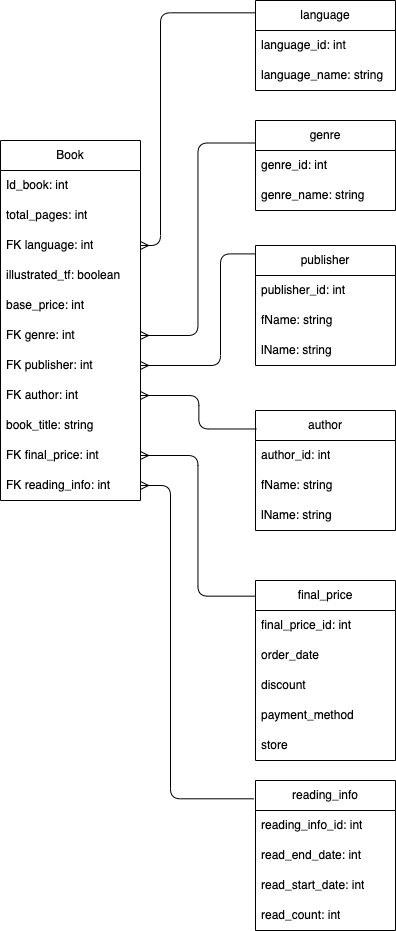

The diagram above was exported from draw.io. Its source (the exported page's mxGraphModel, read from the mxfile embedded in the PNG):
<mxGraphModel dx="548" dy="1665" grid="1" gridSize="10" guides="1" tooltips="1" connect="1" arrows="1" fold="1" page="1" pageScale="1" pageWidth="850" pageHeight="1100" math="0" shadow="0">
  <root>
    <mxCell id="0" />
    <mxCell id="1" parent="0" />
    <mxCell id="8" value="Book" style="swimlane;fontStyle=0;childLayout=stackLayout;horizontal=1;startSize=30;horizontalStack=0;resizeParent=1;resizeParentMax=0;resizeLast=0;collapsible=1;marginBottom=0;whiteSpace=wrap;html=1;" parent="1" vertex="1">
      <mxGeometry x="100" y="130" width="140" height="360" as="geometry" />
    </mxCell>
    <mxCell id="9" value="Id_book: int" style="text;strokeColor=none;fillColor=none;align=left;verticalAlign=middle;spacingLeft=4;spacingRight=4;overflow=hidden;points=[[0,0.5],[1,0.5]];portConstraint=eastwest;rotatable=0;whiteSpace=wrap;html=1;" parent="8" vertex="1">
      <mxGeometry y="30" width="140" height="30" as="geometry" />
    </mxCell>
    <mxCell id="19" value="total_pages: int" style="text;strokeColor=none;fillColor=none;align=left;verticalAlign=middle;spacingLeft=4;spacingRight=4;overflow=hidden;points=[[0,0.5],[1,0.5]];portConstraint=eastwest;rotatable=0;whiteSpace=wrap;html=1;" parent="8" vertex="1">
      <mxGeometry y="60" width="140" height="30" as="geometry" />
    </mxCell>
    <mxCell id="17" value="FK language: int" style="text;strokeColor=none;fillColor=none;align=left;verticalAlign=middle;spacingLeft=4;spacingRight=4;overflow=hidden;points=[[0,0.5],[1,0.5]];portConstraint=eastwest;rotatable=0;whiteSpace=wrap;html=1;" parent="8" vertex="1">
      <mxGeometry y="90" width="140" height="30" as="geometry" />
    </mxCell>
    <mxCell id="20" value="illustrated_tf: boolean" style="text;strokeColor=none;fillColor=none;align=left;verticalAlign=middle;spacingLeft=4;spacingRight=4;overflow=hidden;points=[[0,0.5],[1,0.5]];portConstraint=eastwest;rotatable=0;whiteSpace=wrap;html=1;" parent="8" vertex="1">
      <mxGeometry y="120" width="140" height="30" as="geometry" />
    </mxCell>
    <mxCell id="18" value="base_price: int" style="text;strokeColor=none;fillColor=none;align=left;verticalAlign=middle;spacingLeft=4;spacingRight=4;overflow=hidden;points=[[0,0.5],[1,0.5]];portConstraint=eastwest;rotatable=0;whiteSpace=wrap;html=1;" parent="8" vertex="1">
      <mxGeometry y="150" width="140" height="30" as="geometry" />
    </mxCell>
    <mxCell id="16" value="FK genre: int" style="text;strokeColor=none;fillColor=none;align=left;verticalAlign=middle;spacingLeft=4;spacingRight=4;overflow=hidden;points=[[0,0.5],[1,0.5]];portConstraint=eastwest;rotatable=0;whiteSpace=wrap;html=1;" parent="8" vertex="1">
      <mxGeometry y="180" width="140" height="30" as="geometry" />
    </mxCell>
    <mxCell id="11" value="FK publisher: int" style="text;strokeColor=none;fillColor=none;align=left;verticalAlign=middle;spacingLeft=4;spacingRight=4;overflow=hidden;points=[[0,0.5],[1,0.5]];portConstraint=eastwest;rotatable=0;whiteSpace=wrap;html=1;" parent="8" vertex="1">
      <mxGeometry y="210" width="140" height="30" as="geometry" />
    </mxCell>
    <mxCell id="15" value="FK author: int" style="text;strokeColor=none;fillColor=none;align=left;verticalAlign=middle;spacingLeft=4;spacingRight=4;overflow=hidden;points=[[0,0.5],[1,0.5]];portConstraint=eastwest;rotatable=0;whiteSpace=wrap;html=1;" parent="8" vertex="1">
      <mxGeometry y="240" width="140" height="30" as="geometry" />
    </mxCell>
    <mxCell id="10" value="book_title: string" style="text;strokeColor=none;fillColor=none;align=left;verticalAlign=middle;spacingLeft=4;spacingRight=4;overflow=hidden;points=[[0,0.5],[1,0.5]];portConstraint=eastwest;rotatable=0;whiteSpace=wrap;html=1;" parent="8" vertex="1">
      <mxGeometry y="270" width="140" height="30" as="geometry" />
    </mxCell>
    <mxCell id="21" value="FK final_price: int" style="text;strokeColor=none;fillColor=none;align=left;verticalAlign=middle;spacingLeft=4;spacingRight=4;overflow=hidden;points=[[0,0.5],[1,0.5]];portConstraint=eastwest;rotatable=0;whiteSpace=wrap;html=1;" parent="8" vertex="1">
      <mxGeometry y="300" width="140" height="30" as="geometry" />
    </mxCell>
    <mxCell id="60" value="FK reading_info: int" style="text;strokeColor=none;fillColor=none;align=left;verticalAlign=middle;spacingLeft=4;spacingRight=4;overflow=hidden;points=[[0,0.5],[1,0.5]];portConstraint=eastwest;rotatable=0;whiteSpace=wrap;html=1;" parent="8" vertex="1">
      <mxGeometry y="330" width="140" height="30" as="geometry" />
    </mxCell>
    <mxCell id="24" value="final_price" style="swimlane;fontStyle=0;childLayout=stackLayout;horizontal=1;startSize=30;horizontalStack=0;resizeParent=1;resizeParentMax=0;resizeLast=0;collapsible=1;marginBottom=0;whiteSpace=wrap;html=1;" parent="1" vertex="1">
      <mxGeometry x="355" y="570" width="140" height="180" as="geometry" />
    </mxCell>
    <mxCell id="36" value="final_price_id: int" style="text;strokeColor=none;fillColor=none;align=left;verticalAlign=middle;spacingLeft=4;spacingRight=4;overflow=hidden;points=[[0,0.5],[1,0.5]];portConstraint=eastwest;rotatable=0;whiteSpace=wrap;html=1;" parent="24" vertex="1">
      <mxGeometry y="30" width="140" height="30" as="geometry" />
    </mxCell>
    <mxCell id="35" value="order_date" style="text;strokeColor=none;fillColor=none;align=left;verticalAlign=middle;spacingLeft=4;spacingRight=4;overflow=hidden;points=[[0,0.5],[1,0.5]];portConstraint=eastwest;rotatable=0;whiteSpace=wrap;html=1;" parent="24" vertex="1">
      <mxGeometry y="60" width="140" height="30" as="geometry" />
    </mxCell>
    <mxCell id="26" value="discount" style="text;strokeColor=none;fillColor=none;align=left;verticalAlign=middle;spacingLeft=4;spacingRight=4;overflow=hidden;points=[[0,0.5],[1,0.5]];portConstraint=eastwest;rotatable=0;whiteSpace=wrap;html=1;" parent="24" vertex="1">
      <mxGeometry y="90" width="140" height="30" as="geometry" />
    </mxCell>
    <mxCell id="27" value="payment_method" style="text;strokeColor=none;fillColor=none;align=left;verticalAlign=middle;spacingLeft=4;spacingRight=4;overflow=hidden;points=[[0,0.5],[1,0.5]];portConstraint=eastwest;rotatable=0;whiteSpace=wrap;html=1;" parent="24" vertex="1">
      <mxGeometry y="120" width="140" height="30" as="geometry" />
    </mxCell>
    <mxCell id="28" value="store" style="text;strokeColor=none;fillColor=none;align=left;verticalAlign=middle;spacingLeft=4;spacingRight=4;overflow=hidden;points=[[0,0.5],[1,0.5]];portConstraint=eastwest;rotatable=0;whiteSpace=wrap;html=1;" parent="24" vertex="1">
      <mxGeometry y="150" width="140" height="30" as="geometry" />
    </mxCell>
    <mxCell id="30" value="author" style="swimlane;fontStyle=0;childLayout=stackLayout;horizontal=1;startSize=30;horizontalStack=0;resizeParent=1;resizeParentMax=0;resizeLast=0;collapsible=1;marginBottom=0;whiteSpace=wrap;html=1;" parent="1" vertex="1">
      <mxGeometry x="355" y="400" width="140" height="120" as="geometry" />
    </mxCell>
    <mxCell id="31" value="author_id: int" style="text;strokeColor=none;fillColor=none;align=left;verticalAlign=middle;spacingLeft=4;spacingRight=4;overflow=hidden;points=[[0,0.5],[1,0.5]];portConstraint=eastwest;rotatable=0;whiteSpace=wrap;html=1;" parent="30" vertex="1">
      <mxGeometry y="30" width="140" height="30" as="geometry" />
    </mxCell>
    <mxCell id="32" value="fName: string" style="text;strokeColor=none;fillColor=none;align=left;verticalAlign=middle;spacingLeft=4;spacingRight=4;overflow=hidden;points=[[0,0.5],[1,0.5]];portConstraint=eastwest;rotatable=0;whiteSpace=wrap;html=1;" parent="30" vertex="1">
      <mxGeometry y="60" width="140" height="30" as="geometry" />
    </mxCell>
    <mxCell id="33" value="lName: string" style="text;strokeColor=none;fillColor=none;align=left;verticalAlign=middle;spacingLeft=4;spacingRight=4;overflow=hidden;points=[[0,0.5],[1,0.5]];portConstraint=eastwest;rotatable=0;whiteSpace=wrap;html=1;" parent="30" vertex="1">
      <mxGeometry y="90" width="140" height="30" as="geometry" />
    </mxCell>
    <mxCell id="38" value="" style="endArrow=none;html=1;edgeStyle=elbowEdgeStyle;entryX=0.006;entryY=0.154;entryDx=0;entryDy=0;entryPerimeter=0;endFill=0;startArrow=ERmany;startFill=0;" parent="1" source="15" target="30" edge="1">
      <mxGeometry width="50" height="50" relative="1" as="geometry">
        <mxPoint x="250" y="470" as="sourcePoint" />
        <mxPoint x="300" y="420" as="targetPoint" />
      </mxGeometry>
    </mxCell>
    <mxCell id="39" value="publisher" style="swimlane;fontStyle=0;childLayout=stackLayout;horizontal=1;startSize=30;horizontalStack=0;resizeParent=1;resizeParentMax=0;resizeLast=0;collapsible=1;marginBottom=0;whiteSpace=wrap;html=1;" parent="1" vertex="1">
      <mxGeometry x="355" y="235" width="140" height="120" as="geometry" />
    </mxCell>
    <mxCell id="40" value="publisher_id: int" style="text;strokeColor=none;fillColor=none;align=left;verticalAlign=middle;spacingLeft=4;spacingRight=4;overflow=hidden;points=[[0,0.5],[1,0.5]];portConstraint=eastwest;rotatable=0;whiteSpace=wrap;html=1;" parent="39" vertex="1">
      <mxGeometry y="30" width="140" height="30" as="geometry" />
    </mxCell>
    <mxCell id="41" value="fName: string" style="text;strokeColor=none;fillColor=none;align=left;verticalAlign=middle;spacingLeft=4;spacingRight=4;overflow=hidden;points=[[0,0.5],[1,0.5]];portConstraint=eastwest;rotatable=0;whiteSpace=wrap;html=1;" parent="39" vertex="1">
      <mxGeometry y="60" width="140" height="30" as="geometry" />
    </mxCell>
    <mxCell id="42" value="lName: string" style="text;strokeColor=none;fillColor=none;align=left;verticalAlign=middle;spacingLeft=4;spacingRight=4;overflow=hidden;points=[[0,0.5],[1,0.5]];portConstraint=eastwest;rotatable=0;whiteSpace=wrap;html=1;" parent="39" vertex="1">
      <mxGeometry y="90" width="140" height="30" as="geometry" />
    </mxCell>
    <mxCell id="44" value="" style="endArrow=none;html=1;edgeStyle=elbowEdgeStyle;endFill=0;startArrow=ERmany;startFill=0;entryX=0.002;entryY=0.07;entryDx=0;entryDy=0;entryPerimeter=0;exitX=1;exitY=0.5;exitDx=0;exitDy=0;" parent="1" source="11" target="39" edge="1">
      <mxGeometry width="50" height="50" relative="1" as="geometry">
        <mxPoint x="250" y="395" as="sourcePoint" />
        <mxPoint x="350" y="260" as="targetPoint" />
        <Array as="points">
          <mxPoint x="320" y="340" />
        </Array>
      </mxGeometry>
    </mxCell>
    <mxCell id="45" value="" style="endArrow=none;html=1;edgeStyle=elbowEdgeStyle;endFill=0;startArrow=ERmany;startFill=0;entryX=-0.002;entryY=0.137;entryDx=0;entryDy=0;entryPerimeter=0;" parent="1" source="17" target="46" edge="1">
      <mxGeometry width="50" height="50" relative="1" as="geometry">
        <mxPoint x="250" y="365" as="sourcePoint" />
        <mxPoint x="320" y="180" as="targetPoint" />
        <Array as="points">
          <mxPoint x="260" y="210" />
        </Array>
      </mxGeometry>
    </mxCell>
    <mxCell id="46" value="language" style="swimlane;fontStyle=0;childLayout=stackLayout;horizontal=1;startSize=30;horizontalStack=0;resizeParent=1;resizeParentMax=0;resizeLast=0;collapsible=1;marginBottom=0;whiteSpace=wrap;html=1;" parent="1" vertex="1">
      <mxGeometry x="355" y="-10" width="140" height="90" as="geometry" />
    </mxCell>
    <mxCell id="47" value="language_id: int" style="text;strokeColor=none;fillColor=none;align=left;verticalAlign=middle;spacingLeft=4;spacingRight=4;overflow=hidden;points=[[0,0.5],[1,0.5]];portConstraint=eastwest;rotatable=0;whiteSpace=wrap;html=1;" parent="46" vertex="1">
      <mxGeometry y="30" width="140" height="30" as="geometry" />
    </mxCell>
    <mxCell id="48" value="language_name: string" style="text;strokeColor=none;fillColor=none;align=left;verticalAlign=middle;spacingLeft=4;spacingRight=4;overflow=hidden;points=[[0,0.5],[1,0.5]];portConstraint=eastwest;rotatable=0;whiteSpace=wrap;html=1;" parent="46" vertex="1">
      <mxGeometry y="60" width="140" height="30" as="geometry" />
    </mxCell>
    <mxCell id="50" value="genre" style="swimlane;fontStyle=0;childLayout=stackLayout;horizontal=1;startSize=30;horizontalStack=0;resizeParent=1;resizeParentMax=0;resizeLast=0;collapsible=1;marginBottom=0;whiteSpace=wrap;html=1;" parent="1" vertex="1">
      <mxGeometry x="355" y="110" width="140" height="90" as="geometry" />
    </mxCell>
    <mxCell id="51" value="genre_id: int" style="text;strokeColor=none;fillColor=none;align=left;verticalAlign=middle;spacingLeft=4;spacingRight=4;overflow=hidden;points=[[0,0.5],[1,0.5]];portConstraint=eastwest;rotatable=0;whiteSpace=wrap;html=1;" parent="50" vertex="1">
      <mxGeometry y="30" width="140" height="30" as="geometry" />
    </mxCell>
    <mxCell id="52" value="genre_name: string" style="text;strokeColor=none;fillColor=none;align=left;verticalAlign=middle;spacingLeft=4;spacingRight=4;overflow=hidden;points=[[0,0.5],[1,0.5]];portConstraint=eastwest;rotatable=0;whiteSpace=wrap;html=1;" parent="50" vertex="1">
      <mxGeometry y="60" width="140" height="30" as="geometry" />
    </mxCell>
    <mxCell id="53" value="" style="endArrow=none;html=1;edgeStyle=elbowEdgeStyle;endFill=0;startArrow=ERmany;startFill=0;entryX=0;entryY=0.25;entryDx=0;entryDy=0;" parent="1" source="16" target="50" edge="1">
      <mxGeometry width="50" height="50" relative="1" as="geometry">
        <mxPoint x="250" y="245" as="sourcePoint" />
        <mxPoint x="364.72000000000014" y="12.329999999999927" as="targetPoint" />
      </mxGeometry>
    </mxCell>
    <mxCell id="55" value="" style="endArrow=none;html=1;edgeStyle=elbowEdgeStyle;endFill=0;startArrow=ERmany;startFill=0;exitX=1;exitY=0.5;exitDx=0;exitDy=0;entryX=0.003;entryY=0.087;entryDx=0;entryDy=0;entryPerimeter=0;" parent="1" source="21" target="24" edge="1">
      <mxGeometry width="50" height="50" relative="1" as="geometry">
        <mxPoint x="250" y="395" as="sourcePoint" />
        <mxPoint x="365.84000000000003" y="428.48" as="targetPoint" />
      </mxGeometry>
    </mxCell>
    <mxCell id="56" value="reading_info" style="swimlane;fontStyle=0;childLayout=stackLayout;horizontal=1;startSize=30;horizontalStack=0;resizeParent=1;resizeParentMax=0;resizeLast=0;collapsible=1;marginBottom=0;whiteSpace=wrap;html=1;" parent="1" vertex="1">
      <mxGeometry x="355" y="770" width="140" height="150" as="geometry" />
    </mxCell>
    <mxCell id="57" value="reading_info_id: int" style="text;strokeColor=none;fillColor=none;align=left;verticalAlign=middle;spacingLeft=4;spacingRight=4;overflow=hidden;points=[[0,0.5],[1,0.5]];portConstraint=eastwest;rotatable=0;whiteSpace=wrap;html=1;" parent="56" vertex="1">
      <mxGeometry y="30" width="140" height="30" as="geometry" />
    </mxCell>
    <mxCell id="58" value="read_end_date: int" style="text;strokeColor=none;fillColor=none;align=left;verticalAlign=middle;spacingLeft=4;spacingRight=4;overflow=hidden;points=[[0,0.5],[1,0.5]];portConstraint=eastwest;rotatable=0;whiteSpace=wrap;html=1;" parent="56" vertex="1">
      <mxGeometry y="60" width="140" height="30" as="geometry" />
    </mxCell>
    <mxCell id="61" value="read_start_date: int" style="text;strokeColor=none;fillColor=none;align=left;verticalAlign=middle;spacingLeft=4;spacingRight=4;overflow=hidden;points=[[0,0.5],[1,0.5]];portConstraint=eastwest;rotatable=0;whiteSpace=wrap;html=1;" parent="56" vertex="1">
      <mxGeometry y="90" width="140" height="30" as="geometry" />
    </mxCell>
    <mxCell id="59" value="read_count: int" style="text;strokeColor=none;fillColor=none;align=left;verticalAlign=middle;spacingLeft=4;spacingRight=4;overflow=hidden;points=[[0,0.5],[1,0.5]];portConstraint=eastwest;rotatable=0;whiteSpace=wrap;html=1;" parent="56" vertex="1">
      <mxGeometry y="120" width="140" height="30" as="geometry" />
    </mxCell>
    <mxCell id="62" value="" style="endArrow=none;html=1;edgeStyle=elbowEdgeStyle;endFill=0;startArrow=ERmany;startFill=0;entryX=-0.011;entryY=0.122;entryDx=0;entryDy=0;entryPerimeter=0;" parent="1" source="60" target="56" edge="1">
      <mxGeometry width="50" height="50" relative="1" as="geometry">
        <mxPoint x="250" y="455" as="sourcePoint" />
        <mxPoint x="350" y="780" as="targetPoint" />
        <Array as="points">
          <mxPoint x="270" y="640" />
        </Array>
      </mxGeometry>
    </mxCell>
  </root>
</mxGraphModel>